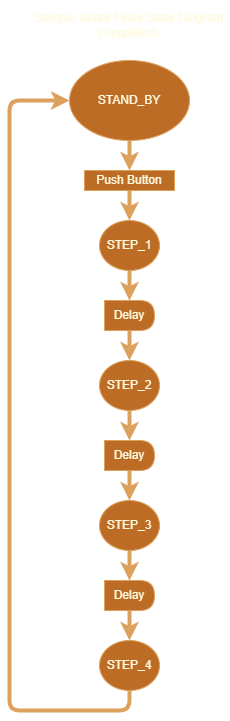

The diagram above was exported from draw.io. Its source (the exported page's mxGraphModel, read from the mxfile embedded in the PNG):
<mxGraphModel dx="918" dy="854" grid="1" gridSize="10" guides="1" tooltips="1" connect="1" arrows="1" fold="1" page="1" pageScale="1" pageWidth="827" pageHeight="1169" background="#283618" math="0" shadow="0">
  <root>
    <mxCell id="0" />
    <mxCell id="1" parent="0" />
    <mxCell id="2" value="" style="edgeStyle=orthogonalEdgeStyle;curved=1;rounded=1;sketch=0;orthogonalLoop=1;jettySize=auto;html=1;fontColor=#FEFAE0;strokeColor=#DDA15E;strokeWidth=4;fillColor=#BC6C25;" edge="1" source="3" target="7" parent="1">
      <mxGeometry relative="1" as="geometry" />
    </mxCell>
    <mxCell id="3" value="STAND_BY" style="ellipse;whiteSpace=wrap;html=1;rounded=0;sketch=0;fontColor=#FEFAE0;strokeColor=#DDA15E;fillColor=#BC6C25;" vertex="1" parent="1">
      <mxGeometry x="280" y="80" width="120" height="80" as="geometry" />
    </mxCell>
    <mxCell id="4" value="" style="edgeStyle=orthogonalEdgeStyle;curved=1;rounded=1;sketch=0;orthogonalLoop=1;jettySize=auto;html=1;fontColor=#FEFAE0;strokeColor=#DDA15E;strokeWidth=4;fillColor=#BC6C25;" edge="1" source="5" target="9" parent="1">
      <mxGeometry relative="1" as="geometry" />
    </mxCell>
    <mxCell id="5" value="STEP_1" style="ellipse;whiteSpace=wrap;html=1;rounded=0;sketch=0;fontColor=#FEFAE0;strokeColor=#DDA15E;fillColor=#BC6C25;" vertex="1" parent="1">
      <mxGeometry x="310" y="240" width="60" height="50" as="geometry" />
    </mxCell>
    <mxCell id="6" style="edgeStyle=orthogonalEdgeStyle;curved=1;rounded=1;sketch=0;orthogonalLoop=1;jettySize=auto;html=1;exitX=0.5;exitY=1;exitDx=0;exitDy=0;entryX=0.5;entryY=0;entryDx=0;entryDy=0;fontColor=#FEFAE0;strokeColor=#DDA15E;strokeWidth=4;fillColor=#BC6C25;" edge="1" source="7" target="5" parent="1">
      <mxGeometry relative="1" as="geometry" />
    </mxCell>
    <mxCell id="7" value="Push Button" style="whiteSpace=wrap;html=1;fillColor=#BC6C25;strokeColor=#DDA15E;fontColor=#FEFAE0;rounded=0;sketch=0;" vertex="1" parent="1">
      <mxGeometry x="295" y="190" width="90" height="20" as="geometry" />
    </mxCell>
    <mxCell id="8" value="" style="edgeStyle=orthogonalEdgeStyle;curved=1;rounded=1;sketch=0;orthogonalLoop=1;jettySize=auto;html=1;fontColor=#FEFAE0;strokeColor=#DDA15E;strokeWidth=4;fillColor=#BC6C25;" edge="1" source="9" target="11" parent="1">
      <mxGeometry relative="1" as="geometry" />
    </mxCell>
    <mxCell id="9" value="Delay" style="shape=delay;whiteSpace=wrap;html=1;rounded=0;sketch=0;fontColor=#FEFAE0;strokeColor=#DDA15E;fillColor=#BC6C25;" vertex="1" parent="1">
      <mxGeometry x="315" y="320" width="50" height="30" as="geometry" />
    </mxCell>
    <mxCell id="10" value="" style="edgeStyle=orthogonalEdgeStyle;curved=1;rounded=1;sketch=0;orthogonalLoop=1;jettySize=auto;html=1;fontColor=#FEFAE0;strokeColor=#DDA15E;strokeWidth=4;fillColor=#BC6C25;" edge="1" source="11" target="13" parent="1">
      <mxGeometry relative="1" as="geometry" />
    </mxCell>
    <mxCell id="11" value="STEP_2" style="ellipse;whiteSpace=wrap;html=1;rounded=0;sketch=0;fontColor=#FEFAE0;strokeColor=#DDA15E;fillColor=#BC6C25;" vertex="1" parent="1">
      <mxGeometry x="310" y="380" width="60" height="50" as="geometry" />
    </mxCell>
    <mxCell id="12" value="" style="edgeStyle=orthogonalEdgeStyle;curved=1;rounded=1;sketch=0;orthogonalLoop=1;jettySize=auto;html=1;fontColor=#FEFAE0;strokeColor=#DDA15E;strokeWidth=4;fillColor=#BC6C25;" edge="1" source="13" target="17" parent="1">
      <mxGeometry relative="1" as="geometry" />
    </mxCell>
    <mxCell id="13" value="Delay" style="shape=delay;whiteSpace=wrap;html=1;rounded=0;sketch=0;fontColor=#FEFAE0;strokeColor=#DDA15E;fillColor=#BC6C25;" vertex="1" parent="1">
      <mxGeometry x="315" y="460" width="50" height="30" as="geometry" />
    </mxCell>
    <mxCell id="14" value="" style="edgeStyle=orthogonalEdgeStyle;curved=1;rounded=1;sketch=0;orthogonalLoop=1;jettySize=auto;html=1;fontColor=#FEFAE0;strokeColor=#DDA15E;strokeWidth=4;fillColor=#BC6C25;" edge="1" source="15" target="19" parent="1">
      <mxGeometry relative="1" as="geometry" />
    </mxCell>
    <mxCell id="15" value="Delay" style="shape=delay;whiteSpace=wrap;html=1;rounded=0;sketch=0;fontColor=#FEFAE0;strokeColor=#DDA15E;fillColor=#BC6C25;" vertex="1" parent="1">
      <mxGeometry x="315" y="600" width="50" height="30" as="geometry" />
    </mxCell>
    <mxCell id="16" value="" style="edgeStyle=orthogonalEdgeStyle;curved=1;rounded=1;sketch=0;orthogonalLoop=1;jettySize=auto;html=1;fontColor=#FEFAE0;strokeColor=#DDA15E;strokeWidth=4;fillColor=#BC6C25;" edge="1" source="17" target="15" parent="1">
      <mxGeometry relative="1" as="geometry" />
    </mxCell>
    <mxCell id="17" value="STEP_3" style="ellipse;whiteSpace=wrap;html=1;rounded=0;sketch=0;fontColor=#FEFAE0;strokeColor=#DDA15E;fillColor=#BC6C25;" vertex="1" parent="1">
      <mxGeometry x="310" y="520" width="60" height="50" as="geometry" />
    </mxCell>
    <mxCell id="18" style="edgeStyle=orthogonalEdgeStyle;rounded=1;sketch=0;orthogonalLoop=1;jettySize=auto;html=1;exitX=0.5;exitY=1;exitDx=0;exitDy=0;entryX=0;entryY=0.5;entryDx=0;entryDy=0;fontColor=#FEFAE0;strokeColor=#DDA15E;strokeWidth=4;fillColor=#BC6C25;" edge="1" source="19" target="3" parent="1">
      <mxGeometry relative="1" as="geometry">
        <Array as="points">
          <mxPoint x="340" y="730" />
          <mxPoint x="220" y="730" />
          <mxPoint x="220" y="120" />
        </Array>
      </mxGeometry>
    </mxCell>
    <mxCell id="19" value="STEP_4" style="ellipse;whiteSpace=wrap;html=1;rounded=0;sketch=0;fontColor=#FEFAE0;strokeColor=#DDA15E;fillColor=#BC6C25;" vertex="1" parent="1">
      <mxGeometry x="310" y="660" width="60" height="50" as="geometry" />
    </mxCell>
    <mxCell id="20" value="Stepper Motor Finite State Diagram (Simplified)" style="text;html=1;strokeColor=none;fillColor=none;align=center;verticalAlign=middle;whiteSpace=wrap;rounded=0;sketch=0;fontColor=#FEFAE0;" vertex="1" parent="1">
      <mxGeometry x="240" y="20" width="200" height="50" as="geometry" />
    </mxCell>
  </root>
</mxGraphModel>